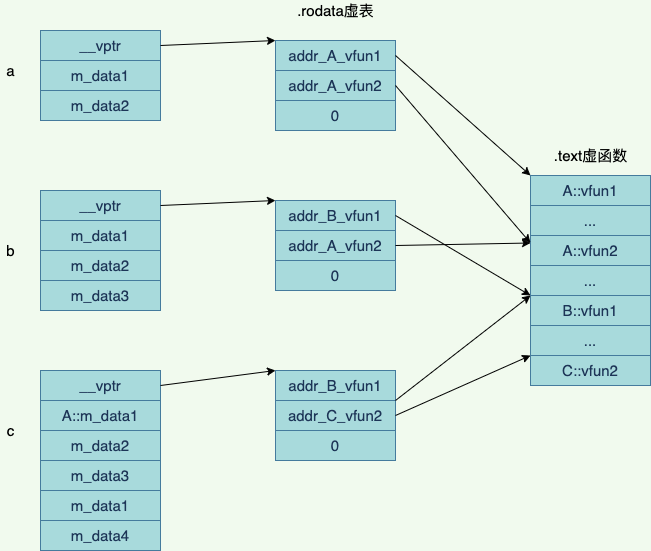

The diagram above was exported from draw.io. Its source (the exported page's mxGraphModel, read from the mxfile embedded in the PNG):
<mxGraphModel dx="1236" dy="807" grid="1" gridSize="10" guides="1" tooltips="1" connect="1" arrows="1" fold="1" page="1" pageScale="1" pageWidth="827" pageHeight="1169" background="#F1FAEE" math="0" shadow="0">
  <root>
    <mxCell id="0" />
    <mxCell id="1" parent="0" />
    <mxCell id="44" value="__vptr" style="rounded=0;whiteSpace=wrap;html=1;fillColor=#A8DADC;strokeColor=#457B9D;fontColor=#1D3557;fontSize=15;" vertex="1" parent="1">
      <mxGeometry x="140" y="100" width="120" height="30" as="geometry" />
    </mxCell>
    <mxCell id="45" value="m_data1" style="rounded=0;whiteSpace=wrap;html=1;fillColor=#A8DADC;strokeColor=#457B9D;fontColor=#1D3557;fontSize=15;" vertex="1" parent="1">
      <mxGeometry x="140" y="130" width="120" height="30" as="geometry" />
    </mxCell>
    <mxCell id="46" value="m_data2" style="rounded=0;whiteSpace=wrap;html=1;fillColor=#A8DADC;strokeColor=#457B9D;fontColor=#1D3557;fontSize=15;" vertex="1" parent="1">
      <mxGeometry x="140" y="160" width="120" height="30" as="geometry" />
    </mxCell>
    <mxCell id="62" value="" style="endArrow=classic;html=1;fontSize=15;strokeColor=#000000;exitX=1;exitY=0.5;exitDx=0;exitDy=0;entryX=0;entryY=0;entryDx=0;entryDy=0;" edge="1" parent="1" source="44" target="131">
      <mxGeometry width="50" height="50" relative="1" as="geometry">
        <mxPoint x="260" y="182.5" as="sourcePoint" />
        <mxPoint x="370" y="115" as="targetPoint" />
      </mxGeometry>
    </mxCell>
    <mxCell id="111" value="a" style="text;html=1;align=center;verticalAlign=middle;resizable=0;points=[];autosize=1;strokeColor=none;fontSize=15;fontColor=#000000;" vertex="1" parent="1">
      <mxGeometry x="100" y="130" width="20" height="20" as="geometry" />
    </mxCell>
    <mxCell id="113" value="b" style="text;html=1;align=center;verticalAlign=middle;resizable=0;points=[];autosize=1;strokeColor=none;fontSize=15;fontColor=#000000;" vertex="1" parent="1">
      <mxGeometry x="100" y="310" width="20" height="20" as="geometry" />
    </mxCell>
    <mxCell id="114" value="c" style="text;html=1;align=center;verticalAlign=middle;resizable=0;points=[];autosize=1;strokeColor=none;fontSize=15;fontColor=#000000;" vertex="1" parent="1">
      <mxGeometry x="100" y="490" width="20" height="20" as="geometry" />
    </mxCell>
    <mxCell id="119" value="__vptr" style="rounded=0;whiteSpace=wrap;html=1;fillColor=#A8DADC;strokeColor=#457B9D;fontColor=#1D3557;fontSize=15;" vertex="1" parent="1">
      <mxGeometry x="140" y="260" width="120" height="30" as="geometry" />
    </mxCell>
    <mxCell id="120" value="m_data1" style="rounded=0;whiteSpace=wrap;html=1;fillColor=#A8DADC;strokeColor=#457B9D;fontColor=#1D3557;fontSize=15;" vertex="1" parent="1">
      <mxGeometry x="140" y="290" width="120" height="30" as="geometry" />
    </mxCell>
    <mxCell id="121" value="m_data2" style="rounded=0;whiteSpace=wrap;html=1;fillColor=#A8DADC;strokeColor=#457B9D;fontColor=#1D3557;fontSize=15;" vertex="1" parent="1">
      <mxGeometry x="140" y="320" width="120" height="30" as="geometry" />
    </mxCell>
    <mxCell id="122" value="" style="endArrow=classic;html=1;fontSize=15;strokeColor=#000000;exitX=1;exitY=0.5;exitDx=0;exitDy=0;entryX=0;entryY=0;entryDx=0;entryDy=0;" edge="1" source="119" parent="1" target="147">
      <mxGeometry width="50" height="50" relative="1" as="geometry">
        <mxPoint x="260" y="342.5" as="sourcePoint" />
        <mxPoint x="370" y="240" as="targetPoint" />
      </mxGeometry>
    </mxCell>
    <mxCell id="123" value="m_data3" style="rounded=0;whiteSpace=wrap;html=1;fillColor=#A8DADC;strokeColor=#457B9D;fontColor=#1D3557;fontSize=15;" vertex="1" parent="1">
      <mxGeometry x="140" y="350" width="120" height="30" as="geometry" />
    </mxCell>
    <mxCell id="124" value="__vptr" style="rounded=0;whiteSpace=wrap;html=1;fillColor=#A8DADC;strokeColor=#457B9D;fontColor=#1D3557;fontSize=15;" vertex="1" parent="1">
      <mxGeometry x="140" y="440" width="120" height="30" as="geometry" />
    </mxCell>
    <mxCell id="125" value="A::m_data1" style="rounded=0;whiteSpace=wrap;html=1;fillColor=#A8DADC;strokeColor=#457B9D;fontColor=#1D3557;fontSize=15;" vertex="1" parent="1">
      <mxGeometry x="140" y="470" width="120" height="30" as="geometry" />
    </mxCell>
    <mxCell id="126" value="m_data2" style="rounded=0;whiteSpace=wrap;html=1;fillColor=#A8DADC;strokeColor=#457B9D;fontColor=#1D3557;fontSize=15;" vertex="1" parent="1">
      <mxGeometry x="140" y="500" width="120" height="30" as="geometry" />
    </mxCell>
    <mxCell id="127" value="" style="endArrow=classic;html=1;fontSize=15;strokeColor=#000000;entryX=0;entryY=0;entryDx=0;entryDy=0;exitX=1;exitY=0.5;exitDx=0;exitDy=0;" edge="1" source="124" parent="1" target="150">
      <mxGeometry width="50" height="50" relative="1" as="geometry">
        <mxPoint x="260" y="557.5" as="sourcePoint" />
        <mxPoint x="320" y="475" as="targetPoint" />
      </mxGeometry>
    </mxCell>
    <mxCell id="128" value="m_data3" style="rounded=0;whiteSpace=wrap;html=1;fillColor=#A8DADC;strokeColor=#457B9D;fontColor=#1D3557;fontSize=15;" vertex="1" parent="1">
      <mxGeometry x="140" y="530" width="120" height="30" as="geometry" />
    </mxCell>
    <mxCell id="129" value="m_data1" style="rounded=0;whiteSpace=wrap;html=1;fillColor=#A8DADC;strokeColor=#457B9D;fontColor=#1D3557;fontSize=15;" vertex="1" parent="1">
      <mxGeometry x="140" y="560" width="120" height="30" as="geometry" />
    </mxCell>
    <mxCell id="130" value="m_data4" style="rounded=0;whiteSpace=wrap;html=1;fillColor=#A8DADC;strokeColor=#457B9D;fontColor=#1D3557;fontSize=15;" vertex="1" parent="1">
      <mxGeometry x="140" y="590" width="120" height="30" as="geometry" />
    </mxCell>
    <mxCell id="131" value="addr_A_vfun1" style="rounded=0;whiteSpace=wrap;html=1;fillColor=#A8DADC;strokeColor=#457B9D;fontColor=#1D3557;fontSize=15;" vertex="1" parent="1">
      <mxGeometry x="375" y="110" width="120" height="30" as="geometry" />
    </mxCell>
    <mxCell id="132" value="addr_A_vfun2" style="rounded=0;whiteSpace=wrap;html=1;fillColor=#A8DADC;strokeColor=#457B9D;fontColor=#1D3557;fontSize=15;" vertex="1" parent="1">
      <mxGeometry x="375" y="140" width="120" height="30" as="geometry" />
    </mxCell>
    <mxCell id="133" value="0" style="rounded=0;whiteSpace=wrap;html=1;fillColor=#A8DADC;strokeColor=#457B9D;fontColor=#1D3557;fontSize=15;" vertex="1" parent="1">
      <mxGeometry x="375" y="170" width="120" height="30" as="geometry" />
    </mxCell>
    <mxCell id="134" value="A::vfun1" style="rounded=0;whiteSpace=wrap;html=1;fillColor=#A8DADC;strokeColor=#457B9D;fontColor=#1D3557;fontSize=15;" vertex="1" parent="1">
      <mxGeometry x="630" y="245" width="120" height="30" as="geometry" />
    </mxCell>
    <mxCell id="138" value=".text虚函数" style="text;html=1;align=center;verticalAlign=middle;resizable=0;points=[];autosize=1;strokeColor=none;fontSize=15;fontColor=#000000;" vertex="1" parent="1">
      <mxGeometry x="645" y="215" width="90" height="20" as="geometry" />
    </mxCell>
    <mxCell id="139" value="..." style="rounded=0;whiteSpace=wrap;html=1;fillColor=#A8DADC;strokeColor=#457B9D;fontColor=#1D3557;fontSize=15;" vertex="1" parent="1">
      <mxGeometry x="630" y="275" width="120" height="30" as="geometry" />
    </mxCell>
    <mxCell id="140" value="A::vfun2" style="rounded=0;whiteSpace=wrap;html=1;fillColor=#A8DADC;strokeColor=#457B9D;fontColor=#1D3557;fontSize=15;" vertex="1" parent="1">
      <mxGeometry x="630" y="305" width="120" height="30" as="geometry" />
    </mxCell>
    <mxCell id="141" value="..." style="rounded=0;whiteSpace=wrap;html=1;fillColor=#A8DADC;strokeColor=#457B9D;fontColor=#1D3557;fontSize=15;" vertex="1" parent="1">
      <mxGeometry x="630" y="335" width="120" height="30" as="geometry" />
    </mxCell>
    <mxCell id="142" value="B::vfun1" style="rounded=0;whiteSpace=wrap;html=1;fillColor=#A8DADC;strokeColor=#457B9D;fontColor=#1D3557;fontSize=15;" vertex="1" parent="1">
      <mxGeometry x="630" y="365" width="120" height="30" as="geometry" />
    </mxCell>
    <mxCell id="143" value="..." style="rounded=0;whiteSpace=wrap;html=1;fillColor=#A8DADC;strokeColor=#457B9D;fontColor=#1D3557;fontSize=15;" vertex="1" parent="1">
      <mxGeometry x="630" y="395" width="120" height="30" as="geometry" />
    </mxCell>
    <mxCell id="145" value="C::vfun2" style="rounded=0;whiteSpace=wrap;html=1;fillColor=#A8DADC;strokeColor=#457B9D;fontColor=#1D3557;fontSize=15;" vertex="1" parent="1">
      <mxGeometry x="630" y="425" width="120" height="30" as="geometry" />
    </mxCell>
    <mxCell id="146" value=".rodata虚表" style="text;html=1;align=center;verticalAlign=middle;resizable=0;points=[];autosize=1;strokeColor=none;fontSize=15;fontColor=#000000;" vertex="1" parent="1">
      <mxGeometry x="390" y="70" width="90" height="20" as="geometry" />
    </mxCell>
    <mxCell id="147" value="addr_B_vfun1" style="rounded=0;whiteSpace=wrap;html=1;fillColor=#A8DADC;strokeColor=#457B9D;fontColor=#1D3557;fontSize=15;" vertex="1" parent="1">
      <mxGeometry x="375" y="270" width="120" height="30" as="geometry" />
    </mxCell>
    <mxCell id="148" value="addr_A_vfun2" style="rounded=0;whiteSpace=wrap;html=1;fillColor=#A8DADC;strokeColor=#457B9D;fontColor=#1D3557;fontSize=15;" vertex="1" parent="1">
      <mxGeometry x="375" y="300" width="120" height="30" as="geometry" />
    </mxCell>
    <mxCell id="149" value="0" style="rounded=0;whiteSpace=wrap;html=1;fillColor=#A8DADC;strokeColor=#457B9D;fontColor=#1D3557;fontSize=15;" vertex="1" parent="1">
      <mxGeometry x="375" y="330" width="120" height="30" as="geometry" />
    </mxCell>
    <mxCell id="150" value="addr_B_vfun1" style="rounded=0;whiteSpace=wrap;html=1;fillColor=#A8DADC;strokeColor=#457B9D;fontColor=#1D3557;fontSize=15;" vertex="1" parent="1">
      <mxGeometry x="375" y="440" width="120" height="30" as="geometry" />
    </mxCell>
    <mxCell id="151" value="addr_C_vfun2" style="rounded=0;whiteSpace=wrap;html=1;fillColor=#A8DADC;strokeColor=#457B9D;fontColor=#1D3557;fontSize=15;" vertex="1" parent="1">
      <mxGeometry x="375" y="470" width="120" height="30" as="geometry" />
    </mxCell>
    <mxCell id="152" value="0" style="rounded=0;whiteSpace=wrap;html=1;fillColor=#A8DADC;strokeColor=#457B9D;fontColor=#1D3557;fontSize=15;" vertex="1" parent="1">
      <mxGeometry x="375" y="500" width="120" height="30" as="geometry" />
    </mxCell>
    <mxCell id="153" value="" style="endArrow=classic;html=1;fontSize=15;strokeColor=#000000;exitX=1;exitY=0.5;exitDx=0;exitDy=0;entryX=0;entryY=0;entryDx=0;entryDy=0;" edge="1" parent="1" source="131" target="134">
      <mxGeometry width="50" height="50" relative="1" as="geometry">
        <mxPoint x="495" y="77.5" as="sourcePoint" />
        <mxPoint x="610" y="72.5" as="targetPoint" />
      </mxGeometry>
    </mxCell>
    <mxCell id="154" value="" style="endArrow=classic;html=1;fontSize=15;strokeColor=#000000;exitX=1;exitY=0.5;exitDx=0;exitDy=0;entryX=0;entryY=0.25;entryDx=0;entryDy=0;" edge="1" parent="1" source="132" target="140">
      <mxGeometry width="50" height="50" relative="1" as="geometry">
        <mxPoint x="495" y="100" as="sourcePoint" />
        <mxPoint x="630" y="282.5" as="targetPoint" />
      </mxGeometry>
    </mxCell>
    <mxCell id="155" value="" style="endArrow=classic;html=1;fontSize=15;strokeColor=#000000;exitX=1;exitY=0.5;exitDx=0;exitDy=0;entryX=0;entryY=0;entryDx=0;entryDy=0;" edge="1" parent="1" source="147" target="142">
      <mxGeometry width="50" height="50" relative="1" as="geometry">
        <mxPoint x="505" y="110" as="sourcePoint" />
        <mxPoint x="640" y="322.5" as="targetPoint" />
      </mxGeometry>
    </mxCell>
    <mxCell id="156" value="" style="endArrow=classic;html=1;fontSize=15;strokeColor=#000000;exitX=1;exitY=0.5;exitDx=0;exitDy=0;entryX=0;entryY=0.25;entryDx=0;entryDy=0;" edge="1" parent="1" source="148" target="140">
      <mxGeometry width="50" height="50" relative="1" as="geometry">
        <mxPoint x="505" y="265" as="sourcePoint" />
        <mxPoint x="640" y="390" as="targetPoint" />
      </mxGeometry>
    </mxCell>
    <mxCell id="157" value="" style="endArrow=classic;html=1;fontSize=15;strokeColor=#000000;exitX=1;exitY=0.5;exitDx=0;exitDy=0;entryX=0;entryY=0;entryDx=0;entryDy=0;" edge="1" parent="1" target="142">
      <mxGeometry width="50" height="50" relative="1" as="geometry">
        <mxPoint x="495" y="470" as="sourcePoint" />
        <mxPoint x="630" y="497.5" as="targetPoint" />
      </mxGeometry>
    </mxCell>
    <mxCell id="158" value="" style="endArrow=classic;html=1;fontSize=15;strokeColor=#000000;entryX=0;entryY=0;entryDx=0;entryDy=0;exitX=1;exitY=0.5;exitDx=0;exitDy=0;" edge="1" parent="1" source="151" target="145">
      <mxGeometry width="50" height="50" relative="1" as="geometry">
        <mxPoint x="500" y="500" as="sourcePoint" />
        <mxPoint x="640" y="375" as="targetPoint" />
      </mxGeometry>
    </mxCell>
  </root>
</mxGraphModel>